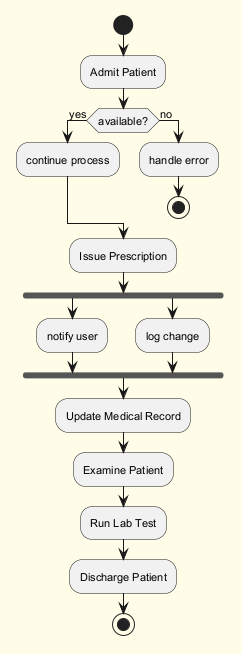

The diagram above was rendered by PlantUML. Its source (embedded in the PNG):
@startuml
skinparam backgroundColor #FFFDE7
skinparam classBackgroundColor #FFF9C4
skinparam classBorderColor #F57F17
skinparam defaultFontSize 11
start
:Admit Patient;
if (available?) then (yes)
:continue process;
else (no)
:handle error;
stop
endif
:Issue Prescription;
fork
:notify user;
fork again
:log change;
end fork
:Update Medical Record;
:Examine Patient;
:Run Lab Test;
:Discharge Patient;
stop
@enduml